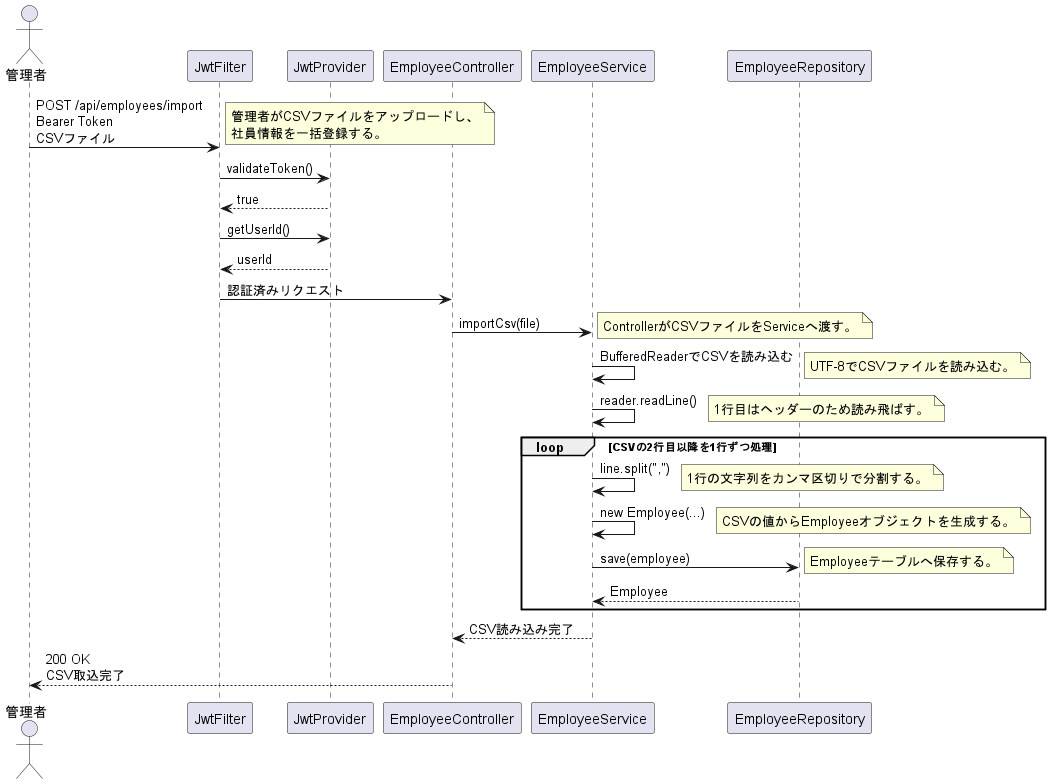

The diagram above was rendered by PlantUML. Its source (embedded in the PNG):
@startuml

actor Admin as "管理者"

participant JwtFilter
participant JwtProvider
participant EmployeeController
participant EmployeeService
participant EmployeeRepository

Admin -> JwtFilter : POST /api/employees/import\nBearer Token\nCSVファイル
note right
  管理者がCSVファイルをアップロードし、
  社員情報を一括登録する。
end note

JwtFilter -> JwtProvider : validateToken()
JwtProvider --> JwtFilter : true

JwtFilter -> JwtProvider : getUserId()
JwtProvider --> JwtFilter : userId

JwtFilter -> EmployeeController : 認証済みリクエスト

EmployeeController -> EmployeeService : importCsv(file)
note right
  ControllerがCSVファイルをServiceへ渡す。
end note

EmployeeService -> EmployeeService : BufferedReaderでCSVを読み込む
note right
  UTF-8でCSVファイルを読み込む。
end note

EmployeeService -> EmployeeService : reader.readLine()
note right
  1行目はヘッダーのため読み飛ばす。
end note

loop CSVの2行目以降を1行ずつ処理

    EmployeeService -> EmployeeService : line.split(",")
    note right
      1行の文字列をカンマ区切りで分割する。
    end note

    EmployeeService -> EmployeeService : new Employee(...)
    note right
      CSVの値からEmployeeオブジェクトを生成する。
    end note

    EmployeeService -> EmployeeRepository : save(employee)
    note right
      Employeeテーブルへ保存する。
    end note

    EmployeeRepository --> EmployeeService : Employee

end

EmployeeService --> EmployeeController : CSV読み込み完了

EmployeeController --> Admin : 200 OK\nCSV取込完了

@enduml